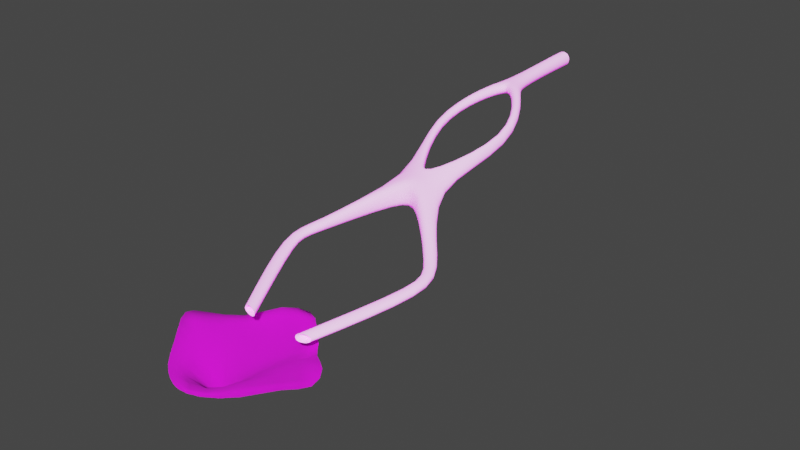 # Source: tunnel_level_2.blend  (saved by Blender 3.2.14; exported with 4.5.12 LTS)
import bpy
from mathutils import Matrix  # noqa: F401  (used for matrix-valued properties, if any)

bpy.ops.wm.read_factory_settings(use_empty=True)
scene = bpy.context.scene
scene.name = 'Scene'

# ---- collections
col_collection = bpy.data.collections.new('Collection'); scene.collection.children.link(col_collection)

# ---- images (referenced by path relative to the original .blend; pixels are not part of the script)
import os
ASSET_DIR = os.environ.get("B2B_ASSET_DIR", "")  # directory of the original .blend (textures are referenced by path, not embedded)
HERE = os.path.dirname(os.path.abspath(__file__))  # packed textures are extracted next to this script under _unpacked/

def load_image(name, relpath, width, height, colorspace="sRGB"):
    """Load a texture the original file referenced (path relative to the .blend, or extracted next to this script)."""
    p = next((c for c in (os.path.join(HERE, relpath), os.path.join(ASSET_DIR, relpath)) if relpath and os.path.exists(c)), "")
    if p:
        img = bpy.data.images.load(p, check_existing=True)
        img.name = name
    else:  # same state as the original file: an image datablock whose file is absent (Cycles renders it pink)
        img = bpy.data.images.new(name, width, height)
        img.source = "FILE"
        img.filepath = "//" + (relpath or name)
    img.colorspace_settings.name = colorspace
    return img
img_tunnel_stripe_emission_png = load_image('tunnel-stripe-emission.png', 'tunnel-stripe-emission.png', 1024, 1024, 'sRGB')
img_grass_texture_png_001 = load_image('grass-texture.png.001', 'grass-texture.png', 1024, 1024, 'sRGB')
img_grass_color_001 = load_image('Grass color.001', 'grass-color-512.png', 1024, 1024, 'sRGB')
img_grass_normal_001 = load_image('Grass normal.001', 'grass-normal-512.png', 1024, 1024, 'sRGB')

# ---- materials (node trees are filled in below, after node groups)
mat_material = bpy.data.materials.new('Material')
mat_material.use_transparent_shadow = False
mat_grass_baked_001 = bpy.data.materials.new('grass baked.001')
mat_grass_baked_001.use_transparent_shadow = False

# ---- node groups
ng_auto_smooth = bpy.data.node_groups.new('Auto Smooth', 'GeometryNodeTree')
_s = ng_auto_smooth.interface.new_socket(name='Geometry', in_out='OUTPUT', socket_type='NodeSocketGeometry')
_s = ng_auto_smooth.interface.new_socket(name='Geometry', in_out='INPUT', socket_type='NodeSocketGeometry')
_s = ng_auto_smooth.interface.new_socket(name='Angle', in_out='INPUT', socket_type='NodeSocketFloat')
_s.subtype = 'ANGLE'
_s.min_value = 0.0
_s.max_value = 3.142
ng_auto_smooth.is_modifier = True
_N = ng_auto_smooth.nodes; _L = ng_auto_smooth.links
n0 = _N.new('NodeGroupOutput'); n0.name = 'Group Output'; n0.location = (480, -100)
n1 = _N.new('NodeGroupInput'); n1.name = 'Group Input'; n1.location = (-420, -300)
n2 = _N.new('NodeGroupInput'); n2.name = 'Group Input.001'; n2.location = (-60, -100)
n3 = _N.new('GeometryNodeSetShadeSmooth'); n3.name = 'Set Shade Smooth'; n3.location = (120, -100)
n3.domain = 'EDGE'
n4 = _N.new('GeometryNodeSetShadeSmooth'); n4.name = 'Set Shade Smooth.001'; n4.location = (300, -100)
n5 = _N.new('GeometryNodeInputMeshEdgeAngle'); n5.name = 'Edge Angle'; n5.location = (-420, -220)
n6 = _N.new('GeometryNodeInputEdgeSmooth'); n6.name = 'Is Edge Smooth'; n6.location = (-60, -160)
n7 = _N.new('GeometryNodeInputShadeSmooth'); n7.name = 'Is Face Smooth'; n7.location = (-240, -340)
n8 = _N.new('FunctionNodeBooleanMath'); n8.name = 'Boolean Math'; n8.location = (-60, -220)
n9 = _N.new('FunctionNodeCompare'); n9.name = 'Compare'; n9.location = (-240, -180)
n9.operation = 'LESS_EQUAL'
_L.new(n5.outputs[0], n9.inputs[0])
_L.new(n4.outputs[0], n0.inputs[0])
_L.new(n1.outputs[1], n9.inputs[1])
_L.new(n9.outputs[0], n8.inputs[0])
_L.new(n7.outputs[0], n8.inputs[1])
_L.new(n2.outputs[0], n3.inputs[0])
_L.new(n6.outputs[0], n3.inputs[1])
_L.new(n3.outputs[0], n4.inputs[0])
_L.new(n8.outputs[0], n3.inputs[2])
n0.is_active_output = True

# ---- material node trees
mat_material.use_nodes = True; mat_material.node_tree.nodes.clear()
_N = mat_material.node_tree.nodes; _L = mat_material.node_tree.links
n0 = _N.new('ShaderNodeOutputMaterial'); n0.name = 'Material Output'; n0.location = (300, 300)
n1 = _N.new('ShaderNodeTexWave'); n1.name = 'Wave Texture'; n1.location = (-701, 263)
n1.bands_direction = 'Y'
n1.wave_profile = 'SAW'
n1.inputs[1].default_value = 0.25
n1.inputs[3].default_value = 1.8
n2 = _N.new('ShaderNodeValToRGB'); n2.name = 'ColorRamp'; n2.location = (-470, 250)
while len(n2.color_ramp.elements) > 1: n2.color_ramp.elements.remove(n2.color_ramp.elements[-1])
n2.color_ramp.elements[0].position = 0.0; n2.color_ramp.elements[0].color = (0.07285, 0.9291, 1.0, 1.0)
_e = n2.color_ramp.elements.new(0.02045); _e.color = (0.03907, 0.3038, 0.9566, 1.0)
_e = n2.color_ramp.elements.new(0.3955); _e.color = (0.855, 0.9216, 0.9131, 1.0)
_e = n2.color_ramp.elements.new(1.0); _e.color = (1.0, 1.0, 1.0, 1.0)
n3 = _N.new('ShaderNodeTexCoord'); n3.name = 'Texture Coordinate'; n3.location = (-1201, 233)
n4 = _N.new('ShaderNodeMapping'); n4.name = 'Mapping'; n4.location = (-991, 250)
n4.width = 240
n4.inputs[1].default_value = (0.0, 2.55, 0.0)
n5 = _N.new('ShaderNodeMapping'); n5.name = 'Mapping.001'; n5.location = (-605, -238)
n5.width = 240
n5.inputs[1].default_value = (0.0, 1.875, 0.0)
n6 = _N.new('ShaderNodeTexCoord'); n6.name = 'Texture Coordinate.001'; n6.location = (-776, -244)
n7 = _N.new('ShaderNodeTexImage'); n7.name = 'Image Texture'; n7.location = (-315, -215)
n7.image = img_tunnel_stripe_emission_png
n7.interpolation = 'Closest'
n8 = _N.new('ShaderNodeBsdfPrincipled'); n8.name = 'Principled BSDF'; n8.location = (10, 300)
n8.distribution = 'GGX'
n8.subsurface_method = 'RANDOM_WALK_SKIN'
n8.inputs[0].default_value = (1.0, 1.0, 1.0, 1.0)
n8.inputs[2].default_value = 1.0
n8.inputs[3].default_value = 1.45
n8.inputs[28].default_value = 1.0
_L.new(n4.outputs[0], n1.inputs[0])
_L.new(n3.outputs[2], n4.inputs[0])
_L.new(n1.outputs[0], n2.inputs[0])
_L.new(n8.outputs[0], n0.inputs[0])
_L.new(n6.outputs[2], n5.inputs[0])
_L.new(n5.outputs[0], n7.inputs[0])
_L.new(n7.outputs[0], n8.inputs[27])
n0.is_active_output = True
mat_grass_baked_001.use_nodes = True; mat_grass_baked_001.node_tree.nodes.clear()
_N = mat_grass_baked_001.node_tree.nodes; _L = mat_grass_baked_001.node_tree.links
n0 = _N.new('ShaderNodeBsdfPrincipled'); n0.name = 'Principled BSDF'; n0.location = (10, 300)
n0.distribution = 'GGX'
n0.subsurface_method = 'RANDOM_WALK_SKIN'
n0.inputs[2].default_value = 1.0
n0.inputs[3].default_value = 1.45
n0.inputs[27].default_value = (0.0, 0.0, 0.0, 1.0)
n0.inputs[28].default_value = 1.0
n1 = _N.new('ShaderNodeOutputMaterial'); n1.name = 'Material Output'; n1.location = (300, 300)
n2 = _N.new('ShaderNodeTexCoord'); n2.name = 'Texture Coordinate'; n2.location = (-1384, 706)
n3 = _N.new('ShaderNodeTexImage'); n3.name = 'Image Texture'; n3.location = (-904, 732)
n3.image = img_grass_texture_png_001
n3.interpolation = 'Closest'
n4 = _N.new('ShaderNodeMapping'); n4.name = 'Mapping'; n4.location = (-1194, 747)
n4.width = 240
n4.inputs[3].default_value = (1.9, 1.9, 1.9)
n5 = _N.new('ShaderNodeMapping'); n5.name = 'Mapping.001'; n5.location = (-872, 204)
n5.width = 240
n6 = _N.new('ShaderNodeTexCoord'); n6.name = 'Texture Coordinate.001'; n6.location = (-1057, 152)
n7 = _N.new('ShaderNodeTexImage'); n7.name = 'Image Texture.002'; n7.location = (-313, 213)
n7.image = img_grass_color_001
n7.interpolation = 'Closest'
n8 = _N.new('ShaderNodeTexImage'); n8.name = 'Image Texture.001'; n8.location = (-528, -176)
n8.image = img_grass_normal_001
n8.interpolation = 'Closest'
n9 = _N.new('ShaderNodeNormalMap'); n9.name = 'Normal Map'; n9.location = (-232, -163)
_L.new(n0.outputs[0], n1.inputs[0])
_L.new(n4.outputs[0], n3.inputs[0])
_L.new(n2.outputs[2], n4.inputs[0])
_L.new(n6.outputs[2], n5.inputs[0])
_L.new(n9.outputs[0], n0.inputs[5])
_L.new(n8.outputs[0], n9.inputs[1])
_L.new(n7.outputs[0], n0.inputs[0])
n1.is_active_output = True

# ---- world
world_world = bpy.data.worlds.new('World'); scene.world = world_world
world_world.use_nodes = True; world_world.node_tree.nodes.clear()
_N = world_world.node_tree.nodes; _L = world_world.node_tree.links
n0 = _N.new('ShaderNodeOutputWorld'); n0.name = 'World Output'; n0.location = (300, 300)
n1 = _N.new('ShaderNodeBackground'); n1.name = 'Background'; n1.location = (10, 300)
n1.inputs[0].default_value = (0.05088, 0.05088, 0.05088, 1.0)
_L.new(n1.outputs[0], n0.inputs[0])
n0.is_active_output = True
world_world.color = (0.05088, 0.05088, 0.05088)
world_world.use_sun_shadow = False
world_world.sun_shadow_jitter_overblur = 0.0

# ---- meshes
me_cube = bpy.data.meshes.new('Cube')
me_cube.from_pydata([(1.167, -57.64, 6.335), (0.981, -57.17, 17.14), (-7.249, 49.66, 7.9), (-7.237, 49.63, 22.36), (2.671, -57.5, 6.566), (2.314, -57.2, 17.49), (7.235, 49.71, 7.885), (7.222, 49.67, 22.37), (-7.392, 39.21, 8.048), (-7.269, 38.94, 22.28), (7.137, 40.17, 7.854), (7.052, 39.64, 22.54), (49.52, -119.3, -13.82), (50.74, -121.0, -3.907), (58.53, -118.3, -3.269), (59.02, -119.1, -12.96), (22.7, -60.84, 5.441), (23.02, -60.44, 16.64), (18.09, -66.54, 16.68), (18.48, -67.3, 4.784), (-3.004, -199.0, -28.52), (3.872, -194.8, -24.92), (4.532, -194.0, -37.06), (-3.149, -202.5, -45.29), (-6.886, -43.76, 5.75), (6.943, -43.76, 17.2), (-6.778, -43.76, 17.2), (6.71, -43.76, 5.75), (-20.82, -65.68, 1.555), (-14.42, -73.18, 1.432), (-13.17, -70.61, 11.75), (-20.85, -64.92, 12.36), (-40.82, -122.1, -16.14), (-31.47, -124.2, -14.14), (-31.2, -121.1, -6.396), (-40.79, -121.3, -6.886), (13.08, -194.0, -38.08), (14.82, -194.5, -24.32), (20.96, -197.5, -27.75), (21.31, -201.4, -47.36), (2.595, -215.6, -27.79), (0.9993, -217.5, -58.4), (15.82, -213.9, -28.56), (18.16, -215.9, -58.84), (-48.89, -286.6, -76.69), (-48.43, -285.6, -69.18), (-55.85, -274.0, -78.11), (-54.97, -273.2, -68.67), (77.67, -257.5, -69.1), (78.34, -258.1, -76.41), (73.68, -270.5, -69.95), (74.07, -271.7, -78.23), (-54.21, -297.9, -78.87), (-53.79, -296.5, -71.13), (-68.39, -298.9, -78.93), (-68.27, -298.7, -69.98), (96.78, -291.9, -71.16), (96.8, -291.8, -79.83), (83.23, -292.1, -72.42), (83.79, -293.5, -79.89), (-11.15, -392.0, -98.72), (-11.63, -391.3, -89.38), (-26.24, -389.4, -97.38), (-25.82, -387.8, -90.64), (49.67, -386.7, -92.74), (50.09, -388.1, -98.86), (36.29, -392.8, -91.12), (36.03, -393.4, -100.8)], [], [(8, 9, 3, 2), (25, 5, 18, 17), (31, 28, 32, 35), (24, 27, 4, 0), (25, 26, 1, 5), (7, 3, 9, 11), (2, 6, 10, 8), (6, 7, 11, 10), (24, 26, 9, 8), (19, 16, 15, 12), (34, 35, 20, 21), (18, 19, 12, 13), (15, 14, 38, 39), (27, 25, 17, 16), (16, 17, 14, 15), (28, 29, 33, 32), (29, 30, 34, 33), (4, 27, 16, 19), (5, 4, 19, 18), (17, 18, 13, 14), (20, 38, 37, 21), (33, 34, 21, 22), (22, 21, 37, 36), (39, 23, 22, 36), (32, 33, 22, 23), (35, 32, 23, 20), (24, 0, 29, 28), (11, 9, 26, 25), (8, 10, 27, 24), (10, 11, 25, 27), (30, 31, 35, 34), (0, 1, 30, 29), (26, 24, 28, 31), (1, 26, 31, 30), (14, 13, 37, 38), (12, 15, 39, 36), (13, 12, 36, 37), (23, 46, 47, 20), (38, 20, 40, 42), (39, 49, 51, 43), (23, 39, 43, 41), (41, 44, 46, 23), (44, 52, 54, 46), (40, 45, 44, 41), (20, 47, 45, 40), (49, 57, 59, 51), (43, 51, 50, 42), (38, 48, 49, 39), (42, 50, 48, 38), (52, 60, 62, 54), (47, 55, 53, 45), (45, 53, 52, 44), (46, 54, 55, 47), (57, 65, 67, 59), (51, 59, 58, 50), (50, 58, 56, 48), (48, 56, 57, 49), (55, 63, 61, 53), (53, 61, 60, 52), (54, 62, 63, 55), (59, 67, 66, 58), (58, 66, 64, 56), (56, 64, 65, 57), (43, 42, 40, 41), (0, 4, 5, 1)])
me_cube.polygons.foreach_set('use_smooth', [True] * 65)
_uv = me_cube.uv_layers.new(name='UVMap')
_uv.uv.foreach_set('vector', [0.8057, 0.05853, 0.7734, 0.05297, 0.7774, 0.03317, 0.81, 0.03981, 0.4834, 0.2208, 0.4952, 0.2565, 0.4686, 0.2675, 0.4457, 0.2486, 0.7629, 0.256, 0.7956, 0.2627, 0.8067, 0.3852, 0.7738, 0.3792, 0.5211, 0.2244, 0.4846, 0.2227, 0.4924, 0.2598, 0.5003, 0.2599, 0.4834, 0.2208, 0.5226, 0.2233, 0.4997, 0.2581, 0.4952, 0.2565, 0.4821, 0.02701, 0.52, 0.02701, 0.52, 0.05, 0.4826, 0.04857, 0.52, 0.02701, 0.4821, 0.02701, 0.4822, 0.04692, 0.5204, 0.04886, 0.1606, 0.03685, 0.1922, 0.03039, 0.1963, 0.04832, 0.164, 0.05347, 0.8005, 0.2149, 0.7679, 0.2073, 0.7734, 0.05297, 0.8057, 0.05853, 0.4693, 0.2718, 0.4479, 0.249, 0.3658, 0.3828, 0.4011, 0.397, 0.5603, 0.3995, 0.5996, 0.3907, 0.5276, 0.5596, 0.4908, 0.5432, 0.8701, 0.2592, 0.9084, 0.2755, 0.9057, 0.4004, 0.8689, 0.3852, 0.1881, 0.3779, 0.2192, 0.3718, 0.1982, 0.5375, 0.1668, 0.5422, 0.1698, 0.2052, 0.2006, 0.1973, 0.2114, 0.2357, 0.1787, 0.2426, 0.1787, 0.2426, 0.2114, 0.2357, 0.2192, 0.3718, 0.1881, 0.3779, 0.5606, 0.2615, 0.5335, 0.2914, 0.5594, 0.4012, 0.5981, 0.3897, 0.09455, 0.306, 0.1347, 0.2932, 0.1261, 0.3939, 0.08686, 0.406, 0.4924, 0.2598, 0.4846, 0.2227, 0.4479, 0.249, 0.4693, 0.2718, 0.88, 0.2373, 0.9068, 0.2515, 0.9084, 0.2755, 0.8701, 0.2592, 0.4457, 0.2486, 0.4686, 0.2675, 0.3996, 0.3929, 0.3635, 0.3829, 0.5276, 0.5596, 0.44, 0.5538, 0.468, 0.544, 0.4908, 0.5432, 0.08686, 0.406, 0.1261, 0.3939, 0.1336, 0.53, 0.08016, 0.5399, 0.08016, 0.5399, 0.1336, 0.53, 0.1347, 0.5491, 0.08313, 0.5539, 0.4414, 0.552, 0.527, 0.5578, 0.4891, 0.5439, 0.4721, 0.5458, 0.5981, 0.3897, 0.5594, 0.4012, 0.4891, 0.5439, 0.527, 0.5578, 0.7738, 0.3792, 0.8067, 0.3852, 0.8054, 0.5483, 0.7724, 0.5432, 0.5211, 0.2244, 0.5003, 0.2599, 0.5335, 0.2914, 0.5606, 0.2615, 0.4826, 0.04857, 0.52, 0.05, 0.5226, 0.2233, 0.4834, 0.2208, 0.5204, 0.04886, 0.4822, 0.04692, 0.4846, 0.2227, 0.5211, 0.2244, 0.164, 0.05347, 0.1963, 0.04832, 0.2006, 0.1973, 0.1698, 0.2052, 0.5335, 0.2896, 0.5624, 0.2616, 0.5996, 0.3907, 0.5603, 0.3995, 0.09887, 0.2648, 0.1299, 0.2544, 0.1347, 0.2932, 0.09455, 0.306, 0.7679, 0.2073, 0.8005, 0.2149, 0.7956, 0.2627, 0.7629, 0.256, 0.4997, 0.2581, 0.5226, 0.2233, 0.5624, 0.2616, 0.5335, 0.2896, 0.3635, 0.3829, 0.3996, 0.3929, 0.468, 0.544, 0.44, 0.5538, 0.4011, 0.397, 0.3658, 0.3828, 0.4414, 0.552, 0.4721, 0.5458, 0.8689, 0.3852, 0.9057, 0.4004, 0.9084, 0.5395, 0.8582, 0.527, 0.8054, 0.5483, 0.8112, 0.71, 0.7782, 0.7049, 0.7724, 0.5432, 0.44, 0.5538, 0.5276, 0.5596, 0.4938, 0.598, 0.4674, 0.595, 0.4414, 0.552, 0.3265, 0.6706, 0.3526, 0.7118, 0.4676, 0.5933, 0.527, 0.5578, 0.4414, 0.552, 0.4676, 0.5933, 0.4934, 0.5963, 0.4934, 0.5963, 0.595, 0.7437, 0.6286, 0.7052, 0.527, 0.5578, 0.595, 0.7437, 0.6076, 0.7619, 0.6586, 0.7648, 0.6286, 0.7052, 0.7098, 0.6161, 0.7034, 0.7626, 0.6735, 0.7671, 0.6799, 0.6206, 0.5276, 0.5596, 0.6292, 0.7069, 0.5954, 0.7454, 0.4938, 0.598, 0.3265, 0.6706, 0.2833, 0.7496, 0.332, 0.7523, 0.3526, 0.7118, 0.2571, 0.6642, 0.265, 0.7784, 0.2403, 0.7749, 0.2323, 0.6606, 0.1982, 0.5375, 0.192, 0.6827, 0.1606, 0.6874, 0.1668, 0.5422, 0.4674, 0.595, 0.3524, 0.7136, 0.325, 0.6723, 0.44, 0.5538, 0.6076, 0.7619, 0.5145, 0.9564, 0.5655, 0.9593, 0.6586, 0.7648, 0.6292, 0.7069, 0.6576, 0.7663, 0.6065, 0.7632, 0.5954, 0.7454, 0.7034, 0.7626, 0.705, 0.7793, 0.6752, 0.7847, 0.6735, 0.7671, 0.8112, 0.71, 0.8012, 0.7678, 0.7683, 0.7619, 0.7782, 0.7049, 0.2833, 0.7496, 0.3866, 0.9563, 0.4354, 0.9591, 0.332, 0.7523, 0.265, 0.7784, 0.2616, 0.8089, 0.237, 0.8045, 0.2403, 0.7749, 0.3524, 0.7136, 0.3333, 0.7536, 0.2838, 0.7517, 0.325, 0.6723, 0.192, 0.6827, 0.2048, 0.7579, 0.1735, 0.7631, 0.1606, 0.6874, 0.6576, 0.7663, 0.5645, 0.9608, 0.5134, 0.9577, 0.6065, 0.7632, 0.705, 0.7793, 0.7098, 0.9543, 0.68, 0.9597, 0.6752, 0.7847, 0.8012, 0.7678, 0.7957, 0.9608, 0.7629, 0.955, 0.7683, 0.7619, 0.2616, 0.8089, 0.257, 0.9669, 0.2323, 0.9626, 0.237, 0.8045, 0.3333, 0.7536, 0.4367, 0.9603, 0.3872, 0.9585, 0.2838, 0.7517, 0.2048, 0.7579, 0.2113, 0.9585, 0.18, 0.9636, 0.1735, 0.7631, 0.2571, 0.6642, 0.2323, 0.6606, 0.2337, 0.6427, 0.2589, 0.6468, 0.09887, 0.2648, 0.09846, 0.258, 0.128, 0.2508, 0.1299, 0.2544])
me_cube.materials.append(mat_material)
me_cube.use_remesh_fix_poles = True
me_cube.use_remesh_preserve_attributes = False
me_cube.update()
me_hilly_plane_level_2_001 = bpy.data.meshes.new('Hilly plane level 2.001')
me_hilly_plane_level_2_001.from_pydata([(-3.856, -16.26, -16.65), (-24.87, -14.52, 1.185), (-42.17, -20.89, 12.25), (41.17, -19.16, 6.242), (6.558, -18.22, -15.22), (27.41, -12.62, -0.6396), (-26.36, 38.33, 1.2), (-26.99, 17.89, 2.201), (-25.53, 1.854, 1.001), (20.93, 0.4678, 4.424), (24.73, 18.71, -0.1129), (27.36, 42.5, 4.697), (6.284, -9.847, -19.46), (-3.919, -7.88, -18.85), (-43.43, 38.77, 1.309), (-41.78, 21.59, 9.539), (-42.22, 1.359, 3.369), (43.0, 1.479, 2.811), (41.13, 20.98, 4.59), (43.62, 36.3, 1.275), (8.64, 36.61, 1.482), (5.742, 18.39, 1.866), (-9.571, 17.78, -11.03), (-6.097, 39.8, -0.6907), (-9.378, -33.07, 11.16), (-24.87, -32.03, 12.37), (-42.17, -30.35, 15.11), (36.57, -27.85, 10.03), (11.24, -34.81, 10.47), (27.41, -31.35, 10.54), (10.61, -2.887, -9.076), (11.55, -22.13, -7.704), (-9.183, -17.82, -7.082), (-9.506, 0.0135, -5.631)], [], [(17, 9, 5, 3), (9, 30, 31, 5), (33, 8, 1, 32), (8, 16, 2, 1), (6, 14, 15, 7), (7, 15, 16, 8), (23, 6, 7, 22), (22, 7, 8, 33), (11, 20, 21, 10), (10, 21, 30, 9), (19, 11, 10, 18), (18, 10, 9, 17), (21, 22, 33, 30), (21, 20, 23, 22), (1, 2, 26, 25), (31, 32, 24, 28), (3, 5, 29, 27), (32, 1, 25, 24), (5, 31, 28, 29), (12, 4, 31, 30), (4, 0, 32, 31), (0, 13, 33, 32), (13, 12, 30, 33), (12, 13, 0, 4)])
me_hilly_plane_level_2_001.polygons.foreach_set('use_smooth', [True] * 24)
_uv = me_hilly_plane_level_2_001.uv_layers.new(name='UVMap')
_uv.uv.foreach_set('vector', [0.3215, 0.151, 0.2572, 0.1552, 0.2663, 0.112, 0.3115, 0.08465, 0.2572, 0.1552, 0.2141, 0.1429, 0.213, 0.09348, 0.2663, 0.112, 0.1551, 0.1465, 0.1024, 0.1456, 0.1095, 0.09579, 0.1607, 0.09666, 0.1024, 0.1456, 0.04925, 0.1404, 0.05029, 0.0633, 0.1095, 0.09579, 0.09058, 0.2655, 0.03326, 0.2687, 0.02896, 0.2066, 0.0978, 0.1998, 0.0978, 0.1998, 0.02896, 0.2066, 0.04925, 0.1404, 0.1024, 0.1456, 0.1587, 0.272, 0.09058, 0.2655, 0.0978, 0.1998, 0.1529, 0.2022, 0.1529, 0.2022, 0.0978, 0.1998, 0.1024, 0.1456, 0.1551, 0.1465, 0.2766, 0.2812, 0.2114, 0.2635, 0.201, 0.2057, 0.2666, 0.2079, 0.2666, 0.2079, 0.201, 0.2057, 0.2141, 0.1429, 0.2572, 0.1552, 0.329, 0.2645, 0.2766, 0.2812, 0.2666, 0.2079, 0.3196, 0.2139, 0.3196, 0.2139, 0.2666, 0.2079, 0.2572, 0.1552, 0.3215, 0.151, 0.201, 0.2057, 0.1529, 0.2022, 0.1551, 0.1465, 0.2141, 0.1429, 0.201, 0.2057, 0.2114, 0.2635, 0.1587, 0.272, 0.1529, 0.2022, 0.1095, 0.09579, 0.05029, 0.0633, 0.05133, 0.03183, 0.1074, 0.03107, 0.213, 0.09348, 0.1607, 0.09666, 0.1562, 0.02895, 0.2192, 0.03087, 0.3115, 0.08465, 0.2663, 0.112, 0.2683, 0.04344, 0.2973, 0.05449, 0.1607, 0.09666, 0.1095, 0.09579, 0.1074, 0.03107, 0.1562, 0.02895, 0.2663, 0.112, 0.213, 0.09348, 0.2192, 0.03087, 0.2683, 0.04344, 0.1893, 0.12, 0.1904, 0.117, 0.213, 0.09348, 0.2141, 0.1429, 0.1904, 0.117, 0.1868, 0.1179, 0.1607, 0.09666, 0.213, 0.09348, 0.1868, 0.1179, 0.1858, 0.1209, 0.1551, 0.1465, 0.1607, 0.09666, 0.1858, 0.1209, 0.1893, 0.12, 0.2141, 0.1429, 0.1551, 0.1465, 0.1893, 0.12, 0.1858, 0.1209, 0.1868, 0.1179, 0.1904, 0.117])
me_hilly_plane_level_2_001.materials.append(mat_grass_baked_001)
me_hilly_plane_level_2_001.use_remesh_fix_poles = True
me_hilly_plane_level_2_001.use_remesh_preserve_attributes = False
me_hilly_plane_level_2_001.update()

# ---- objects
ob_tunnel_level_2 = bpy.data.objects.new('Tunnel level 2', me_cube)
ob_tunnel_level_2_green = bpy.data.objects.new('Tunnel level 2 green', me_hilly_plane_level_2_001)

# ---- transforms, parenting, visibility, modifiers, constraints
ob_tunnel_level_2.location = (0.0, 0.0, 0.0)
_m = ob_tunnel_level_2.modifiers.new('Subdivision', 'SUBSURF')
_m.levels = 2
_m = ob_tunnel_level_2.modifiers.new('Solidify', 'SOLIDIFY')
_m.thickness = 0.5
_m.offset = 1.0
_m = ob_tunnel_level_2.modifiers.new('Auto Smooth', 'NODES')
_m.node_group = ng_auto_smooth
_gi = [s.identifier for s in ng_auto_smooth.interface.items_tree if s.item_type == 'SOCKET' and s.in_out == 'INPUT']
_m[_gi[1]] = 1.377  # Angle
ob_tunnel_level_2_green.location = (7.284, -425.1, -115.4)
ob_tunnel_level_2_green.rotation_euler = (0.1129, -0.1121, -0.7794)
ob_tunnel_level_2_green.scale = (1.6, 1.6, 1.6)
_m = ob_tunnel_level_2_green.modifiers.new('Subdivision', 'SUBSURF')
_m.render_levels = 1
_m = ob_tunnel_level_2_green.modifiers.new('Solidify', 'SOLIDIFY')
_m.thickness = 0.32

# ---- collection membership
col_collection.objects.link(ob_tunnel_level_2)
col_collection.objects.link(ob_tunnel_level_2_green)

# ---- scene / render settings (as saved in the file)
scene.frame_start = 1; scene.frame_end = 250; scene.frame_set(45)
scene.render.engine = 'BLENDER_EEVEE_NEXT'
scene.cycles.sampling_pattern = 'TABULATED_SOBOL'
scene.cycles.use_light_tree = False
scene.cycles.bake_type = 'DIFFUSE'
scene.view_settings.view_transform = 'Filmic'
bpy.context.view_layer.update()

# ---- added for rendering (the .blend has no active camera and no usable light): camera, sun
cam_auto = bpy.data.cameras.new('AutoCamera')
cam_auto.lens = 50.0
cam_auto.sensor_width = 36.0
cam_auto.clip_end = 10030.0
ob_auto_camera = bpy.data.objects.new('AutoCamera', cam_auto)
scene.collection.objects.link(ob_auto_camera)
ob_auto_camera.location = (582.694, -916.806, 390.318)
ob_auto_camera.rotation_euler = (1.09748, -7.21219e-08, 0.694738)
scene.camera = ob_auto_camera
light_auto_sun = bpy.data.lights.new('AutoSun', 'SUN')
light_auto_sun.energy = 3.0
light_auto_sun.angle = 0.0523599
ob_auto_sun = bpy.data.objects.new('AutoSun', light_auto_sun)
scene.collection.objects.link(ob_auto_sun)
ob_auto_sun.rotation_euler = (0.872665, 0.174533, 0.523599)
bpy.context.view_layer.update()
